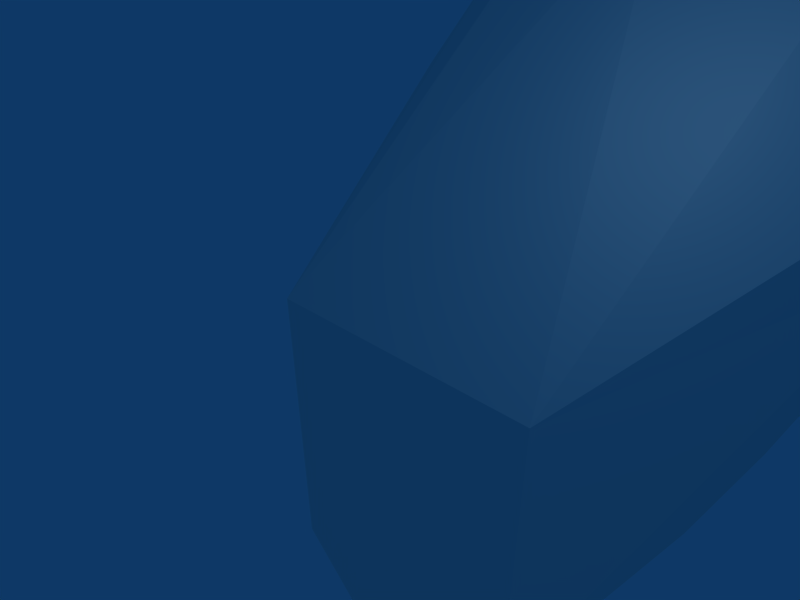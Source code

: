 # Source: privada.blend  (saved by Blender 2.45.0; exported with 4.5.12 LTS)
import bpy
from mathutils import Matrix  # noqa: F401  (used for matrix-valued properties, if any)

bpy.ops.wm.read_factory_settings(use_empty=True)
scene = bpy.context.scene
scene.name = 'Scene'

# ---- collections
col_collection_1 = bpy.data.collections.new('Collection 1'); scene.collection.children.link(col_collection_1)

# ---- materials (node trees are filled in below, after node groups)
mat_material = bpy.data.materials.new('Material')
mat_material.alpha_threshold = 0.0
mat_material.diffuse_color = (0.9116, 0.9243, 0.899, 1.0)
mat_material.specular_color = (0.7193, 0.7195, 0.7195)
mat_material.roughness = 0.5
mat_material.line_color = (0.0, 0.0, 0.0, 1.0)

# ---- material node trees

# ---- world
world_world = bpy.data.worlds.new('World'); scene.world = world_world
world_world.color = (0.05656, 0.2208, 0.4)
world_world.use_sun_shadow = False
world_world.sun_shadow_jitter_overblur = 0.0
world_world.cycles.sampling_method = 'MANUAL'
world_world.cycles.sample_map_resolution = 256

# ---- cameras
cam_camera = bpy.data.cameras.new('Camera')
cam_camera.passepartout_alpha = 0.2
cam_camera.clip_end = 100.0
cam_camera.lens = 35.0
cam_camera.ortho_scale = 7.314
cam_camera.show_passepartout = False
cam_camera.show_safe_areas = True
cam_camera.dof.focus_distance = 0.0
cam_camera.dof.aperture_fstop = 128.0

# ---- lights
light_spot = bpy.data.lights.new('Spot', 'POINT')
light_spot.transmission_factor = 0.0
light_spot.cutoff_distance = 30.0
light_spot.energy = 100.0
light_spot.shadow_buffer_clip_start = 1.001
light_spot.shadow_soft_size = 1.0
light_spot.shadow_maximum_resolution = 0.006
light_spot.use_absolute_resolution = True
light_spot.cycles.use_multiple_importance_sampling = False

# ---- meshes
me_cube = bpy.data.meshes.new('Cube')
me_cube.from_pydata([(-0.5981, 0.3914, -0.5182), (-0.6851, -0.674, -0.5182), (-0.9296, 0.01087, -0.5182), (-0.6249, -0.5997, 0.3445), (-0.514, 0.423, 0.09325), (-0.8205, -0.05167, 0.09325), (0.1356, -0.05167, 0.09325), (-0.3424, 0.5224, 0.09325), (-0.1709, 0.423, 0.09325), (-0.06004, -0.5997, 0.3445), (0.2447, 0.01087, -0.5182), (-0.3424, 0.4233, -0.5182), (0.0001759, -0.674, -0.5182), (-0.08677, 0.3914, -0.5182), (-0.3138, -1.029, -1.43), (-0.2649, -1.029, -1.381), (-0.2828, -1.029, -1.315), (-0.3496, -1.029, -1.297), (-0.3806, -1.029, -1.412), (-0.3985, -1.029, -1.346), (-0.1968, -1.026, -1.499), (-0.1968, -1.026, -1.239), (-0.4561, -1.026, -1.239), (-0.4561, -1.026, -1.499), (-0.1968, -1.285, -1.499), (-0.1968, -1.285, -1.239), (-0.4561, -1.285, -1.239), (-0.4561, -1.285, -1.499), (-0.3424, 0.6723, -0.5182), (-0.663, 0.595, -0.0009073), (-0.641, 0.6117, -0.5182), (-0.7672, 0.5313, -0.5182), (-0.7672, 0.5313, -0.0009074), (-1.023, -0.004296, -0.0009074), (-1.023, -0.004295, -0.5182), (-0.6591, -0.9608, -0.0009074), (-1.039, 0.2132, -0.0009074), (-0.6591, -0.9608, -0.5182), (-1.039, 0.2132, -0.5182), (-0.5306, -1.024, -0.0009075), (-0.5306, -1.024, -0.5182), (-0.6249, -0.5997, 0.3445), (-0.514, 0.423, 0.09325), (-0.8205, -0.05167, 0.09325), (0.1356, -0.05167, 0.09325), (-0.3424, 0.5224, 0.09325), (-0.1709, 0.423, 0.09325), (-0.06004, -0.5997, 0.3445), (-0.1543, -1.024, -0.5182), (-0.1543, -1.024, -0.0009075), (0.3546, 0.2132, -0.5182), (-0.02578, -0.9608, -0.5182), (0.3546, 0.2132, -0.0009074), (-0.02578, -0.9608, -0.0009074), (0.3383, -0.004295, -0.5182), (0.3383, -0.004296, -0.0009074), (0.0823, 0.5313, -0.0009074), (0.0823, 0.5313, -0.5182), (-0.0439, 0.6117, -0.5182), (-0.3424, 0.7489, -0.2596), (-0.3424, 0.6669, -0.0009073), (-0.0439, 0.6117, -0.0009073), (-0.3138, -1.029, -1.43), (-0.2649, -1.029, -1.381), (-0.2828, -1.029, -1.315), (-0.3496, -1.029, -1.297), (-0.3806, -1.029, -1.412), (-0.3985, -1.029, -1.346), (-0.3317, -0.9601, -1.364), (-0.3138, -0.9601, -1.43), (-0.2649, -0.9601, -1.381), (-0.2828, -0.9601, -1.315), (-0.3496, -0.9601, -1.297), (-0.3985, -0.9601, -1.346), (-0.3806, -0.9601, -1.412), (-0.08677, 0.3914, -0.5182), (0.0001759, -0.674, -0.5182), (-0.0439, 0.6117, -0.0009073), (-0.3424, 0.4233, -0.5182), (-0.3424, 0.6669, -0.0009073), (0.2447, 0.01087, -0.5182), (-0.0439, 0.6117, -0.5182), (0.0823, 0.5313, -0.5182), (0.0823, 0.5313, -0.0009074), (0.3383, -0.004296, -0.0009074), (0.3383, -0.004295, -0.5182), (-0.02578, -0.9608, -0.0009074), (0.3546, 0.2132, -0.0009074), (-0.02578, -0.9608, -0.5182), (0.3546, 0.2132, -0.5182), (-0.1543, -1.024, -0.0009075), (-0.1543, -1.024, -0.5182), (-0.5306, -1.024, -0.5182), (-0.5306, -1.024, -0.0009075), (-1.039, 0.2132, -0.5182), (-0.6591, -0.9608, -0.5182), (-1.039, 0.2132, -0.0009074), (-0.6591, -0.9608, -0.0009074), (-1.023, -0.004295, -0.5182), (-1.023, -0.004296, -0.0009074), (-0.7672, 0.5313, -0.0009074), (-0.7672, 0.5313, -0.5182), (-0.641, 0.6117, -0.5182), (-0.663, 0.595, -0.0009073), (-0.9296, 0.01087, -0.5182), (-0.6851, -0.674, -0.5182), (-0.5981, 0.3914, -0.5182), (-0.3424, 0.6723, -0.5182), (0.007181, -0.1714, 0.8166), (-0.6921, -0.1714, 0.8166), (-0.2329, -1.027, 0.8166), (-0.452, -1.027, 0.8166), (-0.6656, -0.8434, 0.8166), (-0.0193, -0.8434, 0.8166)], [], [(12, 1, 3, 9), (4, 0, 11, 7), (0, 4, 5, 2), (2, 5, 3, 1), (10, 12, 9, 6), (13, 10, 6, 8), (11, 13, 8, 7), (20, 14, 15), (21, 20, 15, 16), (22, 21, 16, 17), (22, 17, 19), (23, 22, 19, 18), (14, 20, 23, 18), (24, 27, 23, 20), (25, 24, 20, 21), (26, 25, 21, 22), (27, 26, 22, 23), (25, 26, 27, 24), (60, 59, 29), (60, 61, 59), (59, 58, 28), (59, 28, 30), (49, 39, 40, 48), (47, 41, 45), (30, 29, 59), (30, 31, 32, 29), (36, 38, 34, 33), (33, 34, 37, 35), (36, 32, 31, 38), (35, 37, 40, 39), (41, 43, 42, 45), (47, 45, 46, 44), (53, 49, 48, 51), (52, 50, 57, 56), (55, 53, 51, 54), (52, 55, 54, 50), (58, 61, 56, 57), (58, 59, 61), (69, 62, 66, 74), (62, 69, 70, 63), (63, 70, 71, 64), (64, 71, 72, 65), (65, 72, 73, 67), (67, 73, 74, 66), (68, 69, 74), (68, 70, 69), (68, 71, 70), (68, 72, 71), (68, 73, 72), (68, 74, 73), (75, 81, 82, 89), (76, 80, 85, 88), (80, 75, 89, 85), (76, 88, 91), (105, 92, 95), (104, 98, 94, 106), (105, 95, 98, 104), (106, 94, 101, 102), (76, 91, 92, 105), (75, 78, 107, 81), (78, 106, 102, 107), (93, 90, 110, 111), (97, 93, 111, 112), (90, 86, 113, 110), (108, 109, 111, 110), (109, 112, 111), (108, 110, 113), (99, 112, 109), (99, 97, 112), (86, 84, 113), (79, 109, 108), (87, 83, 108), (77, 79, 108, 83), (100, 109, 79, 103), (84, 87, 108, 113), (96, 99, 109, 100)])
_uv = me_cube.uv_layers.new(name='UVTex')
_uv.uv.foreach_set('vector', [0.9278, 0.5565, 0.7345, 0.551, 0.8169, 0.4385, 0.8464, 0.4288, 0.8169, 0.3631, 0.7669, 0.2634, 0.8348, 0.2529, 0.8325, 0.3596, 0.7669, 0.2634, 0.8169, 0.3631, 0.7867, 0.3991, 0.6837, 0.3638, 0.6837, 0.3638, 0.7867, 0.3991, 0.8169, 0.4385, 0.7345, 0.551, 0.9739, 0.3675, 0.9278, 0.5565, 0.8464, 0.4288, 0.8701, 0.3979, 0.9003, 0.2678, 0.9739, 0.3675, 0.8701, 0.3979, 0.8458, 0.3639, 0.8348, 0.2529, 0.9003, 0.2678, 0.8458, 0.3639, 0.8325, 0.3596, 0.711, 0.1062, 0.6188, 0.01994, 0.7998, 0.02392, 0.7384, 0.1357, 0.711, 0.1062, 0.7998, 0.02392, 0.7994, 0.1426, 0.7124, 0.181, 0.7384, 0.1357, 0.7994, 0.1426, 0.7847, 0.2265, 0.7124, 0.181, 0.7847, 0.2265, 0.6372, 0.2339, 0.6832, 0.1355, 0.7124, 0.181, 0.6372, 0.2339, 0.6188, 0.1441, 0.6188, 0.01994, 0.711, 0.1062, 0.6832, 0.1355, 0.6188, 0.1441, 0.7087, 0.135, 0.7077, 0.1365, 0.6832, 0.1355, 0.711, 0.1062, 0.7104, 0.1365, 0.7087, 0.135, 0.711, 0.1062, 0.7384, 0.1357, 0.7086, 0.138, 0.7104, 0.1365, 0.7384, 0.1357, 0.7124, 0.181, 0.7077, 0.1365, 0.7086, 0.138, 0.7124, 0.181, 0.6832, 0.1355, 0.7104, 0.1365, 0.7086, 0.138, 0.7077, 0.1365, 0.7087, 0.135, 0.4248, 0.2441, 0.4705, 0.2386, 0.4202, 0.2913, 0.4248, 0.2441, 0.4113, 0.2029, 0.4705, 0.2386, 0.4705, 0.2386, 0.5073, 0.1342, 0.5406, 0.2281, 0.4705, 0.2386, 0.5406, 0.2281, 0.5405, 0.3337, 0.1579, 0.2617, 0.164, 0.3136, 0.02644, 0.376, 0.02644, 0.2273, 0.2177, 0.319, 0.2177, 0.2218, 0.4156, 0.2704, 0.5405, 0.3337, 0.4202, 0.2913, 0.4705, 0.2386, 0.5405, 0.3337, 0.5217, 0.3755, 0.4073, 0.3165, 0.4202, 0.2913, 0.3584, 0.3628, 0.4248, 0.4786, 0.3538, 0.5066, 0.3168, 0.371, 0.3168, 0.371, 0.3538, 0.5066, 0.05543, 0.4238, 0.1775, 0.3344, 0.3584, 0.3628, 0.4073, 0.3165, 0.5217, 0.3755, 0.4248, 0.4786, 0.1775, 0.3344, 0.05543, 0.4238, 0.02644, 0.376, 0.164, 0.3136, 0.2177, 0.2218, 0.3201, 0.1843, 0.3984, 0.2378, 0.4156, 0.2704, 0.2177, 0.319, 0.4156, 0.2704, 0.4002, 0.3014, 0.3201, 0.3565, 0.1665, 0.2396, 0.1579, 0.2617, 0.02644, 0.2273, 0.04354, 0.1813, 0.3401, 0.1543, 0.3706, 0.03325, 0.4806, 0.1019, 0.3936, 0.1828, 0.3015, 0.1557, 0.1665, 0.2396, 0.04354, 0.1813, 0.3, 0.02478, 0.3401, 0.1543, 0.3015, 0.1557, 0.3, 0.02478, 0.3706, 0.03325, 0.5073, 0.1342, 0.4113, 0.2029, 0.3936, 0.1828, 0.4806, 0.1019, 0.5073, 0.1342, 0.4705, 0.2386, 0.4113, 0.2029, 0.5274, 0.5719, 0.5756, 0.5453, 0.5756, 0.6165, 0.5312, 0.5962, 0.5756, 0.5453, 0.5274, 0.5719, 0.5058, 0.563, 0.5083, 0.5012, 0.5083, 0.5012, 0.5058, 0.563, 0.4877, 0.5772, 0.427, 0.5415, 0.427, 0.5415, 0.4877, 0.5772, 0.4913, 0.5985, 0.4236, 0.6464, 0.4236, 0.6464, 0.4913, 0.5985, 0.5102, 0.6089, 0.521, 0.6706, 0.521, 0.6706, 0.5102, 0.6089, 0.5312, 0.5962, 0.5756, 0.6165, 0.5089, 0.5859, 0.5274, 0.5719, 0.5312, 0.5962, 0.5089, 0.5859, 0.5058, 0.563, 0.5274, 0.5719, 0.5089, 0.5859, 0.4877, 0.5772, 0.5058, 0.563, 0.5089, 0.5859, 0.4913, 0.5985, 0.4877, 0.5772, 0.5089, 0.5859, 0.5102, 0.6089, 0.4913, 0.5985, 0.5089, 0.5859, 0.5312, 0.5962, 0.5102, 0.6089, 0.3816, 0.8649, 0.4386, 0.8754, 0.4183, 0.9082, 0.3371, 0.9795, 0.1151, 0.8945, 0.2846, 0.9518, 0.2809, 0.9759, 0.03301, 0.8905, 0.2846, 0.9518, 0.3816, 0.8649, 0.3371, 0.9795, 0.2809, 0.9759, 0.1151, 0.8945, 0.03301, 0.8905, 0.01419, 0.8551, 0.1129, 0.7103, 0.01419, 0.752, 0.03187, 0.7164, 0.2802, 0.6492, 0.2759, 0.6251, 0.3318, 0.62, 0.3797, 0.7331, 0.1129, 0.7103, 0.03187, 0.7164, 0.2759, 0.6251, 0.2802, 0.6492, 0.3797, 0.7331, 0.3318, 0.62, 0.415, 0.6888, 0.4364, 0.721, 0.1151, 0.8945, 0.01419, 0.8551, 0.01419, 0.752, 0.1129, 0.7103, 0.3816, 0.8649, 0.3893, 0.7989, 0.4535, 0.798, 0.4386, 0.8754, 0.3893, 0.7989, 0.3797, 0.7331, 0.4364, 0.721, 0.4535, 0.798, 0.4795, 0.8474, 0.4746, 0.76, 0.591, 0.7856, 0.5933, 0.8057, 0.4879, 0.8746, 0.4795, 0.8474, 0.5933, 0.8057, 0.6072, 0.8241, 0.4746, 0.76, 0.4789, 0.7328, 0.6012, 0.764, 0.591, 0.7856, 0.6581, 0.7532, 0.6651, 0.822, 0.5933, 0.8057, 0.591, 0.7856, 0.6651, 0.822, 0.6072, 0.8241, 0.5933, 0.8057, 0.6581, 0.7532, 0.591, 0.7856, 0.6012, 0.764, 0.7222, 0.9796, 0.6072, 0.8241, 0.6651, 0.822, 0.7222, 0.9796, 0.4879, 0.8746, 0.6072, 0.8241, 0.4789, 0.7328, 0.6852, 0.5906, 0.6012, 0.764, 0.9056, 0.7588, 0.6651, 0.822, 0.6581, 0.7532, 0.739, 0.5906, 0.8407, 0.6488, 0.6581, 0.7532, 0.8719, 0.6797, 0.9056, 0.7588, 0.6581, 0.7532, 0.8407, 0.6488, 0.8682, 0.8813, 0.6651, 0.822, 0.9056, 0.7588, 0.8917, 0.8417, 0.6852, 0.5906, 0.739, 0.5906, 0.6581, 0.7532, 0.6012, 0.764, 0.7867, 0.9749, 0.7222, 0.9796, 0.6651, 0.822, 0.8682, 0.8813])
me_cube.materials.append(mat_material)
me_cube.use_remesh_preserve_volume = False
me_cube.use_remesh_preserve_attributes = False
me_cube.use_mirror_vertex_groups = False
me_cube.update()
arm_armature = bpy.data.armatures.new('Armature')  # bones are not reproduced

# ---- objects
ob_armature = bpy.data.objects.new('Armature', arm_armature)
ob_cube = bpy.data.objects.new('Cube', me_cube)
ob_lamp = bpy.data.objects.new('Lamp', light_spot)
ob_camera = bpy.data.objects.new('Camera', cam_camera)

# ---- transforms, parenting, visibility, modifiers, constraints
ob_armature.location = (0.1587, -6.803, 3.042)
ob_armature.lock_rotations_4d = False
ob_armature.empty_display_type = 'ARROWS'
ob_armature.color = (0.0, 0.0, 0.0, 1.0)
ob_armature.show_in_front = True
ob_armature.lineart.crease_threshold = 0.0
ob_cube.parent = ob_armature
ob_cube.matrix_parent_inverse = Matrix(((1.0, 0.0, 0.0, -0.1587), (0.0, 1.0, 0.0, 6.803), (0.0, 0.0, 1.0, -3.042), (0.0, 0.0, 0.0, 1.0)))
ob_cube.location = (-2.393, -2.362, 6.246)
ob_cube.scale = (-7.378, -7.378, -7.378)
ob_cube.lock_rotations_4d = False
ob_cube.empty_display_type = 'ARROWS'
ob_cube.color = (0.0, 0.0, 0.0, 1.0)
ob_cube.lineart.crease_threshold = 0.0
_vg = ob_cube.vertex_groups.new(name='Bone')
_vg.add([0, 1, 2, 3, 4, 5, 6, 7, 8, 9, 10, 11, 12, 13, 14, 15, 16, 17, 18, 19, 20, 21, 22, 23, 24, 25, 26, 27, 28, 29, 30, 31, 32, 33, 34, 35, 36, 37, 38, 39, 40, 41, 42, 43, 44, 45, 46, 47, 48, 49, 50, 51, 52, 53, 54, 55, 56, 57, 58, 59, 60, 61, 62, 63, 64, 65, 66, 67, 68, 69, 70, 71, 72, 73, 74, 75, 76, 77, 78, 79, 80, 81, 82, 83, 84, 85, 86, 87, 88, 89, 90, 91, 92, 93, 94, 95, 96, 97, 98, 99, 100, 101, 102, 103, 104, 105, 106, 107, 108, 109, 110, 111, 112, 113], 1.0, 'REPLACE')
_m = ob_cube.modifiers.new('Armature', 'ARMATURE')
_m.object = ob_armature
_m.use_bone_envelopes = True
ob_lamp.location = (4.076, -7.465, 1.086)
ob_lamp.rotation_euler = (-0.7412, -1.27, 2.954)
ob_lamp.lock_rotations_4d = False
ob_lamp.empty_display_type = 'ARROWS'
ob_lamp.color = (0.0, 0.0, 0.0, 0.0)
ob_lamp.lineart.crease_threshold = 0.0
ob_camera.location = (7.481, -6.905, -6.427)
ob_camera.rotation_euler = (2.669, -0.8149, 0.01577)
ob_camera.lock_rotations_4d = False
ob_camera.empty_display_type = 'ARROWS'
ob_camera.color = (0.0, 0.0, 0.0, 0.0)
ob_camera.display_type = 'WIRE'
ob_camera.lineart.crease_threshold = 0.0

# ---- collection membership
col_collection_1.objects.link(ob_armature)
col_collection_1.objects.link(ob_cube)
col_collection_1.objects.link(ob_lamp)
col_collection_1.objects.link(ob_camera)

# ---- scene / render settings (as saved in the file)
scene.camera = ob_camera
scene.frame_start = 1; scene.frame_end = 250; scene.frame_set(1)
scene.render.engine = 'BLENDER_EEVEE_NEXT'
scene.render.image_settings.file_format = 'JPEG'
scene.render.image_settings.color_mode = 'RGB'
scene.render.image_settings.compression = 90
scene.render.resolution_x = 800
scene.render.resolution_y = 600
scene.render.pixel_aspect_x = 100.0
scene.render.pixel_aspect_y = 100.0
scene.render.fps = 25
scene.render.dither_intensity = 0.0
scene.render.use_compositing = False
scene.render.use_sequencer = False
scene.render.bake_margin = 2
scene.render.bake_bias = 0.0
scene.render.use_stamp_time = False
scene.render.use_stamp_date = False
scene.render.use_stamp_frame = False
scene.render.use_stamp_camera = False
scene.render.use_stamp_scene = False
scene.render.use_stamp_filename = False
scene.render.use_stamp_render_time = False
scene.render.stamp_font_size = 0
scene.cycles.use_denoising = False
scene.cycles.samples = 10
scene.cycles.sampling_pattern = 'TABULATED_SOBOL'
scene.cycles.light_sampling_threshold = 0.0
scene.cycles.use_adaptive_sampling = False
scene.cycles.use_light_tree = False
scene.cycles.blur_glossy = 0.0
scene.cycles.volume_bounces = 1
scene.cycles.pixel_filter_type = 'GAUSSIAN'
scene.cycles.sample_clamp_indirect = 0.0
scene.view_settings.view_transform = 'Raw'
bpy.context.view_layer.update()
